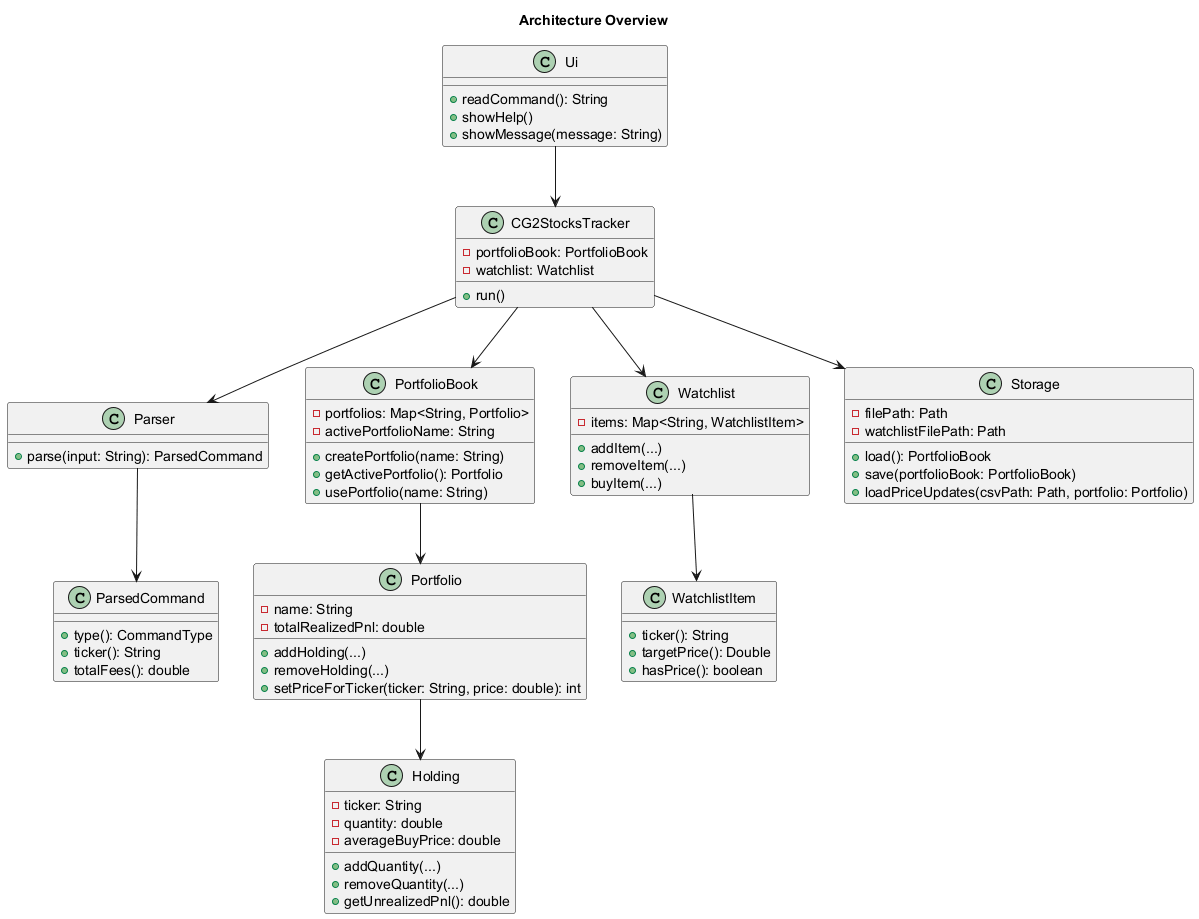

The diagram above was rendered by PlantUML. Its source (embedded in the PNG):
@startuml
title Architecture Overview

class Ui {
  + readCommand(): String
  + showHelp()
  + showMessage(message: String)
}

class CG2StocksTracker {
  - portfolioBook: PortfolioBook
  - watchlist: Watchlist
  + run()
}

class Parser {
  + parse(input: String): ParsedCommand
}

class ParsedCommand {
  + type(): CommandType
  + ticker(): String
  + totalFees(): double
}

class PortfolioBook {
  - portfolios: Map<String, Portfolio>
  - activePortfolioName: String
  + createPortfolio(name: String)
  + getActivePortfolio(): Portfolio
  + usePortfolio(name: String)
}

class Portfolio {
  - name: String
  - totalRealizedPnl: double
  + addHolding(...)
  + removeHolding(...)
  + setPriceForTicker(ticker: String, price: double): int
}

class Holding {
  - ticker: String
  - quantity: double
  - averageBuyPrice: double
  + addQuantity(...)
  + removeQuantity(...)
  + getUnrealizedPnl(): double
}

class Watchlist {
  - items: Map<String, WatchlistItem>
  + addItem(...)
  + removeItem(...)
  + buyItem(...)
}

class WatchlistItem {
  + ticker(): String
  + targetPrice(): Double
  + hasPrice(): boolean
}

class Storage {
  - filePath: Path
  - watchlistFilePath: Path
  + load(): PortfolioBook
  + save(portfolioBook: PortfolioBook)
  + loadPriceUpdates(csvPath: Path, portfolio: Portfolio)
}

Ui --> CG2StocksTracker
CG2StocksTracker --> Parser
Parser --> ParsedCommand
CG2StocksTracker --> PortfolioBook
PortfolioBook --> Portfolio
Portfolio --> Holding
CG2StocksTracker --> Watchlist
Watchlist --> WatchlistItem
CG2StocksTracker --> Storage
@enduml